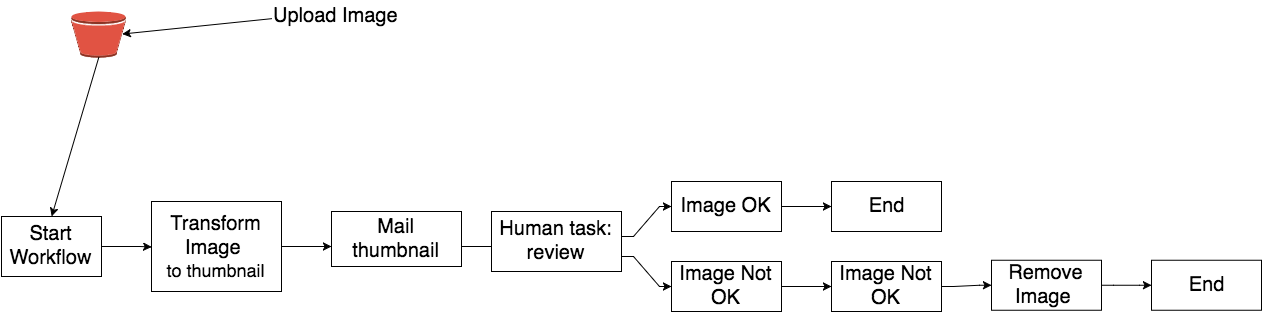

The diagram above was exported from draw.io. Its source (the exported page's mxGraphModel, read from the mxfile embedded in the PNG):
<mxGraphModel dx="1641" dy="1321" grid="1" gridSize="10" guides="1" tooltips="1" connect="1" arrows="1" fold="1" page="0" pageScale="1" pageWidth="1169" pageHeight="826" background="#ffffff" math="0" shadow="0">
  <root>
    <mxCell id="0" />
    <mxCell id="1" parent="0" />
    <mxCell id="59" value="" style="dashed=0;html=1;shape=mxgraph.aws2.storage_and_content_delivery.s3_bucket;strokeColor=none;" vertex="1" parent="1">
      <mxGeometry x="-420" y="-780" width="54" height="46" as="geometry" />
    </mxCell>
    <mxCell id="72" value="" style="endArrow=classic;html=1;exitX=0.5;exitY=1;exitPerimeter=0;entryX=0.5;entryY=0;" edge="1" parent="1" source="59" target="117">
      <mxGeometry width="50" height="50" relative="1" as="geometry">
        <mxPoint x="20" y="80" as="sourcePoint" />
        <mxPoint x="70" y="30" as="targetPoint" />
      </mxGeometry>
    </mxCell>
    <mxCell id="76" value="" style="endArrow=classic;html=1;entryX=0.935;entryY=0.5;entryPerimeter=0;" edge="1" parent="1" source="77" target="59">
      <mxGeometry width="50" height="50" relative="1" as="geometry">
        <mxPoint x="62" y="-375" as="sourcePoint" />
        <mxPoint x="70" y="-160" as="targetPoint" />
      </mxGeometry>
    </mxCell>
    <mxCell id="77" value="&lt;span&gt;&lt;font style=&quot;font-size: 20px&quot;&gt;Upload Image&lt;/font&gt;&lt;/span&gt;" style="text;html=1;resizable=0;points=[];autosize=1;align=left;verticalAlign=top;spacingTop=-4;" vertex="1" parent="1">
      <mxGeometry x="-220" y="-790" width="140" height="20" as="geometry" />
    </mxCell>
    <mxCell id="117" value="&lt;div&gt;&lt;span style=&quot;line-height: 1.2&quot;&gt;&lt;font style=&quot;font-size: 20px&quot;&gt;Start Workflow&lt;/font&gt;&lt;/span&gt;&lt;br&gt;&lt;/div&gt;" style="whiteSpace=wrap;html=1;" vertex="1" parent="1">
      <mxGeometry x="-490" y="-575" width="100" height="60" as="geometry" />
    </mxCell>
    <mxCell id="118" value="" style="edgeStyle=orthogonalEdgeStyle;rounded=0;html=1;endArrow=classic;endFill=1;jettySize=auto;orthogonalLoop=1;noEdgeStyle=1;orthogonal=1;" edge="1" source="119" target="121" parent="1">
      <mxGeometry x="-210" y="-545" as="geometry">
        <Array as="points">
          <mxPoint x="-198" y="-545" />
          <mxPoint x="-172" y="-545" />
        </Array>
      </mxGeometry>
    </mxCell>
    <mxCell id="119" value="&lt;div&gt;&lt;span&gt;&lt;font style=&quot;font-size: 20px&quot;&gt;Transform Image&amp;nbsp;&lt;/font&gt;&lt;/span&gt;&lt;div&gt;&lt;font size=&quot;4&quot;&gt;to thumbnail&lt;/font&gt;&lt;/div&gt;&lt;/div&gt;" style="whiteSpace=wrap;html=1;" vertex="1" parent="1">
      <mxGeometry x="-340" y="-590" width="130" height="90" as="geometry" />
    </mxCell>
    <mxCell id="120" value="" style="edgeStyle=orthogonalEdgeStyle;rounded=0;html=1;endArrow=classic;endFill=1;jettySize=auto;orthogonalLoop=1;noEdgeStyle=1;orthogonal=1;" edge="1" source="121" target="124" parent="1">
      <mxGeometry x="-30" y="-545" as="geometry">
        <Array as="points">
          <mxPoint x="-18" y="-545" />
          <mxPoint x="8" y="-545" />
        </Array>
      </mxGeometry>
    </mxCell>
    <mxCell id="121" value="&lt;div&gt;&lt;font style=&quot;font-size: 20px&quot;&gt;Mail thumbnail&lt;/font&gt;&lt;/div&gt;" style="whiteSpace=wrap;html=1;" vertex="1" parent="1">
      <mxGeometry x="-160" y="-580" width="130" height="55" as="geometry" />
    </mxCell>
    <mxCell id="122" value="" style="edgeStyle=orthogonalEdgeStyle;rounded=0;html=1;endArrow=classic;endFill=1;jettySize=auto;orthogonalLoop=1;noEdgeStyle=1;orthogonal=1;" edge="1" source="124" target="133" parent="1">
      <mxGeometry x="130" y="-585" as="geometry">
        <Array as="points">
          <mxPoint x="142" y="-555" />
          <mxPoint x="168" y="-585" />
        </Array>
      </mxGeometry>
    </mxCell>
    <mxCell id="123" value="" style="edgeStyle=orthogonalEdgeStyle;rounded=0;html=1;endArrow=classic;endFill=1;jettySize=auto;orthogonalLoop=1;noEdgeStyle=1;orthogonal=1;" edge="1" source="124" target="126" parent="1">
      <mxGeometry x="130" y="-535" as="geometry">
        <Array as="points">
          <mxPoint x="142" y="-535" />
          <mxPoint x="168" y="-505" />
        </Array>
      </mxGeometry>
    </mxCell>
    <mxCell id="124" value="&lt;div&gt;&lt;font style=&quot;font-size: 20px&quot;&gt;Human task: review&lt;/font&gt;&lt;/div&gt;" style="whiteSpace=wrap;html=1;" vertex="1" parent="1">
      <mxGeometry y="-580" width="130" height="60" as="geometry" />
    </mxCell>
    <mxCell id="125" value="" style="edgeStyle=orthogonalEdgeStyle;rounded=0;html=1;endArrow=classic;endFill=1;jettySize=auto;orthogonalLoop=1;noEdgeStyle=1;orthogonal=1;" edge="1" source="126" target="128" parent="1">
      <mxGeometry x="290" y="-505" as="geometry">
        <Array as="points">
          <mxPoint x="302" y="-505" />
          <mxPoint x="328" y="-505" />
        </Array>
      </mxGeometry>
    </mxCell>
    <mxCell id="126" value="&lt;div&gt;&lt;font style=&quot;font-size: 20px&quot;&gt;Image Not OK&lt;/font&gt;&lt;/div&gt;" style="whiteSpace=wrap;html=1;" vertex="1" parent="1">
      <mxGeometry x="180" y="-530" width="110" height="50" as="geometry" />
    </mxCell>
    <mxCell id="127" value="" style="edgeStyle=orthogonalEdgeStyle;rounded=0;html=1;endArrow=classic;endFill=1;jettySize=auto;orthogonalLoop=1;noEdgeStyle=1;orthogonal=1;" edge="1" source="128" target="130" parent="1">
      <mxGeometry x="450" y="-506.25" as="geometry">
        <Array as="points">
          <mxPoint x="462" y="-505" />
          <mxPoint x="488" y="-506.25" />
        </Array>
      </mxGeometry>
    </mxCell>
    <mxCell id="128" value="&lt;div&gt;&lt;font style=&quot;font-size: 20px&quot;&gt;Image Not OK&lt;/font&gt;&lt;/div&gt;" style="whiteSpace=wrap;html=1;" vertex="1" parent="1">
      <mxGeometry x="340" y="-530" width="110" height="50" as="geometry" />
    </mxCell>
    <mxCell id="129" value="" style="edgeStyle=orthogonalEdgeStyle;rounded=0;html=1;endArrow=classic;endFill=1;jettySize=auto;orthogonalLoop=1;noEdgeStyle=1;orthogonal=1;" edge="1" source="130" target="131" parent="1">
      <mxGeometry x="610" y="-506.25" as="geometry">
        <Array as="points">
          <mxPoint x="622" y="-506.25" />
          <mxPoint x="648" y="-506.25" />
        </Array>
      </mxGeometry>
    </mxCell>
    <mxCell id="130" value="&lt;div&gt;&lt;font style=&quot;font-size: 20px&quot;&gt;Remove Image&amp;nbsp;&lt;/font&gt;&lt;/div&gt;" style="whiteSpace=wrap;html=1;" vertex="1" parent="1">
      <mxGeometry x="500" y="-531.25" width="110" height="50" as="geometry" />
    </mxCell>
    <mxCell id="131" value="&lt;div&gt;&lt;font style=&quot;font-size: 20px&quot;&gt;End&lt;/font&gt;&lt;/div&gt;" style="whiteSpace=wrap;html=1;" vertex="1" parent="1">
      <mxGeometry x="660" y="-531.25" width="110" height="50" as="geometry" />
    </mxCell>
    <mxCell id="132" value="" style="edgeStyle=orthogonalEdgeStyle;rounded=0;html=1;endArrow=classic;endFill=1;jettySize=auto;orthogonalLoop=1;noEdgeStyle=1;orthogonal=1;" edge="1" source="133" target="134" parent="1">
      <mxGeometry x="290" y="-585" as="geometry">
        <Array as="points">
          <mxPoint x="302" y="-585" />
          <mxPoint x="328" y="-585" />
        </Array>
      </mxGeometry>
    </mxCell>
    <mxCell id="133" value="&lt;div&gt;&lt;font style=&quot;font-size: 20px&quot;&gt;Image OK&lt;/font&gt;&lt;/div&gt;" style="whiteSpace=wrap;html=1;" vertex="1" parent="1">
      <mxGeometry x="180" y="-610" width="110" height="50" as="geometry" />
    </mxCell>
    <mxCell id="134" value="&lt;font style=&quot;font-size: 20px&quot;&gt;End&lt;/font&gt;" style="whiteSpace=wrap;html=1;" vertex="1" parent="1">
      <mxGeometry x="340" y="-610" width="110" height="50" as="geometry" />
    </mxCell>
    <mxCell id="135" value="" style="html=1;curved=1;noEdgeStyle=1;orthogonal=1;entryX=0;entryY=0.5;" edge="1" source="117" target="119" parent="1">
      <mxGeometry x="-390" y="-545.1176470588235" as="geometry">
        <mxPoint x="5470" y="2160" as="targetPoint" />
        <Array as="points">
          <mxPoint x="-378" y="-545" />
          <mxPoint x="-352" y="-545" />
        </Array>
      </mxGeometry>
    </mxCell>
  </root>
</mxGraphModel>